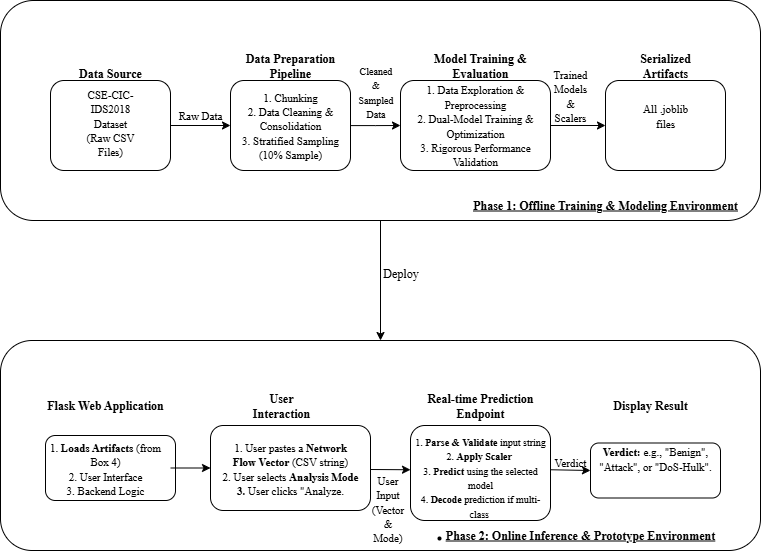

The diagram above was exported from draw.io. Its source (the exported page's mxGraphModel, read from the mxfile embedded in the PNG):
<mxGraphModel dx="1429" dy="820" grid="1" gridSize="10" guides="1" tooltips="1" connect="1" arrows="1" fold="1" page="1" pageScale="1" pageWidth="850" pageHeight="1100" math="0" shadow="0">
  <root>
    <mxCell id="0" />
    <mxCell id="1" parent="0" />
    <mxCell id="kGvTb9XDSyK0kbiOqFTX-45" value="" style="edgeStyle=orthogonalEdgeStyle;rounded=0;orthogonalLoop=1;jettySize=auto;html=1;entryX=0.5;entryY=0;entryDx=0;entryDy=0;" parent="1" source="kGvTb9XDSyK0kbiOqFTX-1" target="kGvTb9XDSyK0kbiOqFTX-2" edge="1">
      <mxGeometry relative="1" as="geometry">
        <mxPoint x="435" y="540" as="targetPoint" />
      </mxGeometry>
    </mxCell>
    <mxCell id="kGvTb9XDSyK0kbiOqFTX-1" value="" style="rounded=1;whiteSpace=wrap;html=1;" parent="1" vertex="1">
      <mxGeometry x="60" y="160" width="760" height="220" as="geometry" />
    </mxCell>
    <mxCell id="kGvTb9XDSyK0kbiOqFTX-2" value="" style="rounded=1;whiteSpace=wrap;html=1;" parent="1" vertex="1">
      <mxGeometry x="60" y="500" width="760" height="210" as="geometry" />
    </mxCell>
    <mxCell id="kGvTb9XDSyK0kbiOqFTX-36" value="" style="edgeStyle=orthogonalEdgeStyle;rounded=0;orthogonalLoop=1;jettySize=auto;html=1;" parent="1" source="kGvTb9XDSyK0kbiOqFTX-3" target="kGvTb9XDSyK0kbiOqFTX-6" edge="1">
      <mxGeometry relative="1" as="geometry" />
    </mxCell>
    <mxCell id="kGvTb9XDSyK0kbiOqFTX-3" value="" style="rounded=1;whiteSpace=wrap;html=1;" parent="1" vertex="1">
      <mxGeometry x="110" y="240" width="120" height="90" as="geometry" />
    </mxCell>
    <mxCell id="kGvTb9XDSyK0kbiOqFTX-4" value="" style="rounded=1;whiteSpace=wrap;html=1;" parent="1" vertex="1">
      <mxGeometry x="105" y="595" width="130" height="65" as="geometry" />
    </mxCell>
    <mxCell id="kGvTb9XDSyK0kbiOqFTX-41" value="" style="edgeStyle=orthogonalEdgeStyle;rounded=0;orthogonalLoop=1;jettySize=auto;html=1;" parent="1" source="kGvTb9XDSyK0kbiOqFTX-5" target="kGvTb9XDSyK0kbiOqFTX-9" edge="1">
      <mxGeometry relative="1" as="geometry" />
    </mxCell>
    <mxCell id="kGvTb9XDSyK0kbiOqFTX-5" value="" style="rounded=1;whiteSpace=wrap;html=1;" parent="1" vertex="1">
      <mxGeometry x="460" y="240" width="150" height="90" as="geometry" />
    </mxCell>
    <mxCell id="kGvTb9XDSyK0kbiOqFTX-37" value="" style="edgeStyle=orthogonalEdgeStyle;rounded=0;orthogonalLoop=1;jettySize=auto;html=1;" parent="1" source="kGvTb9XDSyK0kbiOqFTX-6" edge="1">
      <mxGeometry relative="1" as="geometry">
        <mxPoint x="460" y="285" as="targetPoint" />
      </mxGeometry>
    </mxCell>
    <mxCell id="kGvTb9XDSyK0kbiOqFTX-6" value="&lt;font style=&quot;font-size: 11px;&quot; face=&quot;Times New Roman&quot;&gt;1.&amp;nbsp;Chunking&lt;br&gt;2.&amp;nbsp;Data Cleaning &amp;amp; Consolidation&lt;br&gt;3.&amp;nbsp;Stratified Sampling (10% Sample)&lt;/font&gt;" style="rounded=1;whiteSpace=wrap;html=1;" parent="1" vertex="1">
      <mxGeometry x="290" y="240" width="120" height="90" as="geometry" />
    </mxCell>
    <mxCell id="kGvTb9XDSyK0kbiOqFTX-7" value="" style="rounded=1;whiteSpace=wrap;html=1;" parent="1" vertex="1">
      <mxGeometry x="470" y="585" width="140" height="95" as="geometry" />
    </mxCell>
    <mxCell id="kGvTb9XDSyK0kbiOqFTX-8" value="" style="rounded=1;whiteSpace=wrap;html=1;" parent="1" vertex="1">
      <mxGeometry x="270" y="585" width="160" height="85" as="geometry" />
    </mxCell>
    <mxCell id="kGvTb9XDSyK0kbiOqFTX-9" value="" style="rounded=1;whiteSpace=wrap;html=1;" parent="1" vertex="1">
      <mxGeometry x="665" y="240" width="120" height="90" as="geometry" />
    </mxCell>
    <mxCell id="kGvTb9XDSyK0kbiOqFTX-10" value="" style="rounded=1;whiteSpace=wrap;html=1;" parent="1" vertex="1">
      <mxGeometry x="650" y="602.5" width="130" height="55" as="geometry" />
    </mxCell>
    <mxCell id="kGvTb9XDSyK0kbiOqFTX-11" value="&lt;font face=&quot;Times New Roman&quot;&gt;&lt;b&gt;&lt;br&gt;Data Source&lt;br&gt;&lt;/b&gt;&lt;/font&gt;" style="text;html=1;align=center;verticalAlign=middle;whiteSpace=wrap;rounded=0;" parent="1" vertex="1">
      <mxGeometry x="130" y="210" width="80" height="30" as="geometry" />
    </mxCell>
    <mxCell id="kGvTb9XDSyK0kbiOqFTX-12" value="&lt;font face=&quot;Times New Roman&quot;&gt;&lt;b&gt;Flask Web Application&lt;/b&gt;&lt;/font&gt;" style="text;html=1;align=center;verticalAlign=middle;whiteSpace=wrap;rounded=0;" parent="1" vertex="1">
      <mxGeometry x="95" y="550" width="140" height="30" as="geometry" />
    </mxCell>
    <mxCell id="kGvTb9XDSyK0kbiOqFTX-13" value="&lt;font face=&quot;Times New Roman&quot;&gt;&lt;b&gt; Serialized Artifacts&lt;/b&gt;&lt;/font&gt;" style="text;html=1;align=center;verticalAlign=middle;whiteSpace=wrap;rounded=0;" parent="1" vertex="1">
      <mxGeometry x="695" y="210" width="60" height="30" as="geometry" />
    </mxCell>
    <mxCell id="kGvTb9XDSyK0kbiOqFTX-14" value="&lt;font face=&quot;Times New Roman&quot;&gt;&lt;b&gt;Model Training &amp;amp; Evaluation&lt;/b&gt;&lt;/font&gt;" style="text;html=1;align=center;verticalAlign=middle;whiteSpace=wrap;rounded=0;" parent="1" vertex="1">
      <mxGeometry x="480" y="210" width="120" height="30" as="geometry" />
    </mxCell>
    <mxCell id="kGvTb9XDSyK0kbiOqFTX-15" value="&lt;font face=&quot;Times New Roman&quot;&gt;&lt;b&gt;Data Preparation Pipeline&lt;/b&gt;&lt;/font&gt;" style="text;html=1;align=center;verticalAlign=middle;whiteSpace=wrap;rounded=0;" parent="1" vertex="1">
      <mxGeometry x="290" y="210" width="120" height="30" as="geometry" />
    </mxCell>
    <mxCell id="kGvTb9XDSyK0kbiOqFTX-17" value="&lt;font face=&quot;Times New Roman&quot;&gt;&lt;b&gt;User Interaction&lt;/b&gt;&lt;/font&gt;" style="text;html=1;align=center;verticalAlign=middle;whiteSpace=wrap;rounded=0;" parent="1" vertex="1">
      <mxGeometry x="311" y="550" width="60" height="30" as="geometry" />
    </mxCell>
    <mxCell id="kGvTb9XDSyK0kbiOqFTX-18" value="&lt;font face=&quot;Times New Roman&quot;&gt;&lt;b&gt;Real-time Prediction Endpoint&lt;/b&gt;&lt;/font&gt;" style="text;html=1;align=center;verticalAlign=middle;whiteSpace=wrap;rounded=0;" parent="1" vertex="1">
      <mxGeometry x="480" y="550" width="120" height="30" as="geometry" />
    </mxCell>
    <mxCell id="kGvTb9XDSyK0kbiOqFTX-19" value="&lt;font face=&quot;Times New Roman&quot;&gt;&lt;b&gt;Display Result&lt;/b&gt;&lt;/font&gt;" style="text;html=1;align=center;verticalAlign=middle;whiteSpace=wrap;rounded=0;" parent="1" vertex="1">
      <mxGeometry x="665" y="550" width="90" height="30" as="geometry" />
    </mxCell>
    <mxCell id="kGvTb9XDSyK0kbiOqFTX-20" value="&lt;font style=&quot;font-size: 11px;&quot; face=&quot;Times New Roman&quot;&gt;&lt;br&gt;CSE-CIC-IDS2018 Dataset (Raw CSV Files)&lt;br&gt;&lt;/font&gt;" style="text;html=1;align=center;verticalAlign=middle;whiteSpace=wrap;rounded=0;" parent="1" vertex="1">
      <mxGeometry x="140" y="260" width="60" height="30" as="geometry" />
    </mxCell>
    <mxCell id="kGvTb9XDSyK0kbiOqFTX-21" value="&lt;font style=&quot;font-size: 11px;&quot; face=&quot;Times New Roman&quot;&gt;1.&amp;nbsp;&lt;b&gt;Loads Artifacts&lt;/b&gt; (from Box 4)&lt;br&gt;2.&amp;nbsp;User Interface &lt;br&gt;3.&amp;nbsp;Backend Logic &lt;/font&gt;" style="text;html=1;align=center;verticalAlign=middle;whiteSpace=wrap;rounded=0;" parent="1" vertex="1">
      <mxGeometry x="100" y="612.5" width="130" height="30" as="geometry" />
    </mxCell>
    <mxCell id="kGvTb9XDSyK0kbiOqFTX-22" value="&lt;font style=&quot;font-size: 11px;&quot; face=&quot;Times New Roman&quot;&gt;1. User pastes a &lt;b&gt;Network Flow Vector&lt;/b&gt; (CSV string)&lt;br&gt;2. User selects &lt;b&gt;Analysis Mode&lt;br&gt;3.&amp;nbsp;&lt;/b&gt;User clicks &quot;Analyze.&lt;/font&gt;" style="text;html=1;align=center;verticalAlign=middle;whiteSpace=wrap;rounded=0;" parent="1" vertex="1">
      <mxGeometry x="280" y="598.75" width="140" height="57.5" as="geometry" />
    </mxCell>
    <mxCell id="kGvTb9XDSyK0kbiOqFTX-23" value="&lt;br&gt;&lt;div&gt;&lt;li&gt;&lt;p&gt;&lt;/p&gt;&lt;/li&gt;&lt;/div&gt;" style="text;html=1;align=center;verticalAlign=middle;whiteSpace=wrap;rounded=0;" parent="1" vertex="1">
      <mxGeometry x="440" y="680" width="130" height="30" as="geometry" />
    </mxCell>
    <mxCell id="kGvTb9XDSyK0kbiOqFTX-24" value="&lt;font style=&quot;font-size: 11px;&quot; face=&quot;Times New Roman&quot;&gt;&lt;b&gt;Verdict:&lt;/b&gt; e.g., &quot;Benign&quot;, &quot;Attack&quot;, or &quot;DoS-Hulk&quot;.&lt;/font&gt;" style="text;html=1;align=center;verticalAlign=middle;whiteSpace=wrap;rounded=0;" parent="1" vertex="1">
      <mxGeometry x="650" y="602.5" width="130" height="30" as="geometry" />
    </mxCell>
    <mxCell id="kGvTb9XDSyK0kbiOqFTX-25" value="&lt;font face=&quot;Times New Roman&quot; style=&quot;font-size: 11px;&quot;&gt;All .joblib files&lt;/font&gt;" style="text;html=1;align=center;verticalAlign=middle;whiteSpace=wrap;rounded=0;" parent="1" vertex="1">
      <mxGeometry x="695" y="260" width="60" height="30" as="geometry" />
    </mxCell>
    <mxCell id="kGvTb9XDSyK0kbiOqFTX-26" value="&lt;font style=&quot;font-size: 11px;&quot; face=&quot;Times New Roman&quot;&gt;1.&amp;nbsp;Data Exploration &amp;amp; Preprocessing&lt;br&gt;2.&amp;nbsp;Dual-Model Training &amp;amp; Optimization&lt;br&gt;3.&amp;nbsp;Rigorous Performance Validation&lt;/font&gt;" style="text;html=1;align=center;verticalAlign=middle;whiteSpace=wrap;rounded=0;" parent="1" vertex="1">
      <mxGeometry x="470" y="270" width="130" height="30" as="geometry" />
    </mxCell>
    <mxCell id="kGvTb9XDSyK0kbiOqFTX-46" value="&lt;font face=&quot;Times New Roman&quot;&gt;&lt;b&gt;&lt;u style=&quot;background-color: light-dark(#ffffff, var(--ge-dark-color, #121212));&quot;&gt;Phase 1: Offline Training &amp;amp; Modeling Environment&lt;/u&gt;&lt;/b&gt;&lt;/font&gt;" style="text;html=1;align=center;verticalAlign=middle;whiteSpace=wrap;rounded=0;" parent="1" vertex="1">
      <mxGeometry x="500" y="350" width="330" height="30" as="geometry" />
    </mxCell>
    <mxCell id="kGvTb9XDSyK0kbiOqFTX-59" value="&lt;font face=&quot;Times New Roman&quot; style=&quot;font-size: 10px;&quot;&gt;1.&amp;nbsp;&lt;b style=&quot;&quot;&gt;Parse &amp;amp; Validate&lt;/b&gt;&amp;nbsp;input string&lt;br&gt;2.&amp;nbsp;&lt;b style=&quot;background-color: transparent; color: light-dark(rgb(0, 0, 0), rgb(255, 255, 255));&quot;&gt;Apply Scaler&lt;/b&gt;&lt;span style=&quot;background-color: transparent; color: light-dark(rgb(0, 0, 0), rgb(255, 255, 255));&quot;&gt;&amp;nbsp;&lt;/span&gt;&lt;/font&gt;&lt;div&gt;&lt;font face=&quot;Times New Roman&quot; style=&quot;font-size: 10px;&quot;&gt;3.&amp;nbsp;&lt;b&gt;Predict&lt;/b&gt;&amp;nbsp;using the selected model&lt;br&gt;4.&amp;nbsp;&lt;b&gt;Decode&lt;/b&gt;&amp;nbsp;prediction if multi-class&amp;nbsp;&lt;br&gt;&lt;/font&gt;&lt;/div&gt;&lt;div&gt;&lt;font size=&quot;3&quot;&gt;&lt;br&gt;&lt;/font&gt;&lt;/div&gt;" style="text;html=1;align=center;verticalAlign=middle;whiteSpace=wrap;rounded=0;" parent="1" vertex="1">
      <mxGeometry x="470" y="612.5" width="140" height="67" as="geometry" />
    </mxCell>
    <mxCell id="kGvTb9XDSyK0kbiOqFTX-74" value="" style="endArrow=classic;html=1;rounded=0;entryX=0;entryY=0.5;entryDx=0;entryDy=0;exitX=1;exitY=0.5;exitDx=0;exitDy=0;" parent="1" source="kGvTb9XDSyK0kbiOqFTX-21" target="kGvTb9XDSyK0kbiOqFTX-8" edge="1">
      <mxGeometry width="50" height="50" relative="1" as="geometry">
        <mxPoint x="240" y="628" as="sourcePoint" />
        <mxPoint x="285" y="580" as="targetPoint" />
      </mxGeometry>
    </mxCell>
    <mxCell id="kGvTb9XDSyK0kbiOqFTX-76" value="" style="endArrow=classic;html=1;rounded=0;entryX=0;entryY=0.25;entryDx=0;entryDy=0;" parent="1" target="kGvTb9XDSyK0kbiOqFTX-59" edge="1">
      <mxGeometry width="50" height="50" relative="1" as="geometry">
        <mxPoint x="430" y="629" as="sourcePoint" />
        <mxPoint x="490" y="620" as="targetPoint" />
        <Array as="points">
          <mxPoint x="430" y="630" />
        </Array>
      </mxGeometry>
    </mxCell>
    <mxCell id="kGvTb9XDSyK0kbiOqFTX-78" value="" style="endArrow=classic;html=1;rounded=0;entryX=0;entryY=0.5;entryDx=0;entryDy=0;exitX=1;exitY=0.25;exitDx=0;exitDy=0;" parent="1" source="kGvTb9XDSyK0kbiOqFTX-59" target="kGvTb9XDSyK0kbiOqFTX-10" edge="1">
      <mxGeometry width="50" height="50" relative="1" as="geometry">
        <mxPoint x="630" y="580" as="sourcePoint" />
        <mxPoint x="670" y="580" as="targetPoint" />
        <Array as="points" />
      </mxGeometry>
    </mxCell>
    <mxCell id="kGvTb9XDSyK0kbiOqFTX-79" value="&lt;font face=&quot;Times New Roman&quot;&gt;&lt;b&gt;&lt;u&gt;Phase 2: Online Inference &amp;amp; Prototype Environment&lt;/u&gt;&lt;/b&gt;&lt;/font&gt;" style="text;html=1;align=center;verticalAlign=middle;whiteSpace=wrap;rounded=0;" parent="1" vertex="1">
      <mxGeometry x="440" y="680" width="400" height="30" as="geometry" />
    </mxCell>
    <mxCell id="kGvTb9XDSyK0kbiOqFTX-81" value="&lt;font style=&quot;font-size: 11px;&quot; face=&quot;Times New Roman&quot;&gt;Raw Data&lt;/font&gt;" style="text;html=1;align=center;verticalAlign=middle;whiteSpace=wrap;rounded=0;" parent="1" vertex="1">
      <mxGeometry x="230" y="260" width="60" height="30" as="geometry" />
    </mxCell>
    <mxCell id="kGvTb9XDSyK0kbiOqFTX-82" value="&lt;font face=&quot;Times New Roman&quot; style=&quot;font-size: 10px;&quot;&gt;Cleaned &amp;amp; Sampled Data&lt;/font&gt;" style="text;html=1;align=center;verticalAlign=middle;whiteSpace=wrap;rounded=0;" parent="1" vertex="1">
      <mxGeometry x="417.5" y="250" width="35" as="geometry" />
    </mxCell>
    <mxCell id="kGvTb9XDSyK0kbiOqFTX-84" value="&lt;font style=&quot;font-size: 11px;&quot; face=&quot;Times New Roman&quot;&gt;Trained Models &amp;amp; Scalers&lt;/font&gt;" style="text;html=1;align=center;verticalAlign=middle;whiteSpace=wrap;rounded=0;" parent="1" vertex="1">
      <mxGeometry x="610" y="250" width="40" height="10" as="geometry" />
    </mxCell>
    <mxCell id="kGvTb9XDSyK0kbiOqFTX-85" value="&lt;font face=&quot;Times New Roman&quot;&gt;Deploy&lt;/font&gt;" style="text;html=1;align=center;verticalAlign=middle;resizable=0;points=[];autosize=1;strokeColor=none;fillColor=none;" parent="1" vertex="1">
      <mxGeometry x="430" y="418" width="60" height="30" as="geometry" />
    </mxCell>
    <mxCell id="kGvTb9XDSyK0kbiOqFTX-86" value="&lt;font style=&quot;font-size: 11px;&quot; face=&quot;Times New Roman&quot;&gt;&lt;br&gt;User Input (Vector &amp;amp; Mode)&lt;br&gt;&lt;/font&gt;" style="text;html=1;align=center;verticalAlign=middle;whiteSpace=wrap;rounded=0;" parent="1" vertex="1">
      <mxGeometry x="430" y="652.5" width="35" height="17.5" as="geometry" />
    </mxCell>
    <mxCell id="kGvTb9XDSyK0kbiOqFTX-87" value="&lt;font style=&quot;font-size: 11px;&quot; face=&quot;Times New Roman&quot;&gt;&lt;br&gt;Verdict&lt;br&gt;&lt;/font&gt;" style="text;html=1;align=center;verticalAlign=middle;whiteSpace=wrap;rounded=0;" parent="1" vertex="1">
      <mxGeometry x="600" y="598.75" width="60" height="30" as="geometry" />
    </mxCell>
  </root>
</mxGraphModel>